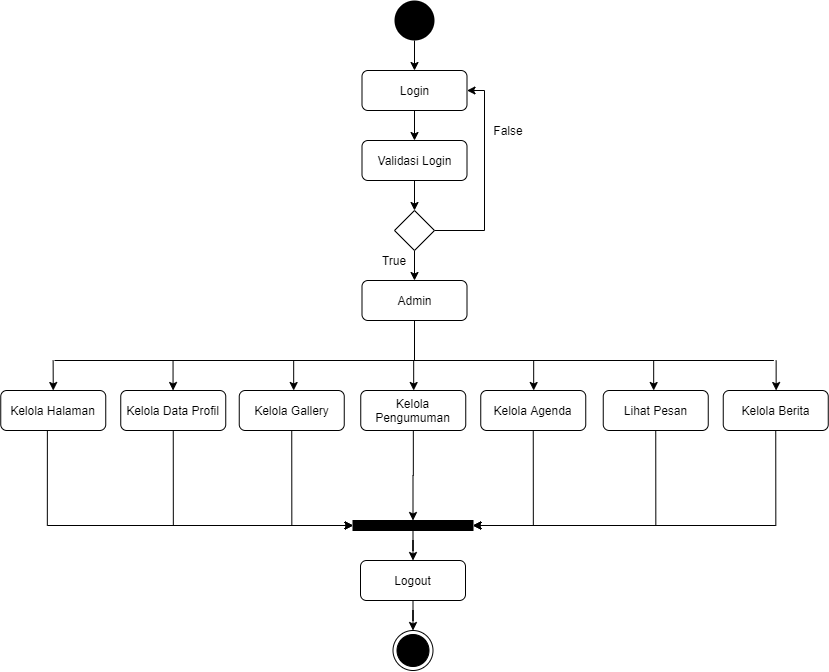

The diagram above was exported from draw.io. Its source (the exported page's mxGraphModel, read from the mxfile embedded in the PNG):
<mxGraphModel dx="2107" dy="803" grid="1" gridSize="10" guides="1" tooltips="1" connect="1" arrows="1" fold="1" page="1" pageScale="1" pageWidth="827" pageHeight="1169" math="0" shadow="0">
  <root>
    <mxCell id="wpGpmRnF7yZzTCat7uwU-0" />
    <mxCell id="wpGpmRnF7yZzTCat7uwU-1" parent="wpGpmRnF7yZzTCat7uwU-0" />
    <mxCell id="wpGpmRnF7yZzTCat7uwU-2" style="edgeStyle=orthogonalEdgeStyle;rounded=0;orthogonalLoop=1;jettySize=auto;html=1;entryX=0.5;entryY=0;entryDx=0;entryDy=0;" edge="1" parent="wpGpmRnF7yZzTCat7uwU-1" source="wpGpmRnF7yZzTCat7uwU-3" target="wpGpmRnF7yZzTCat7uwU-5">
      <mxGeometry relative="1" as="geometry" />
    </mxCell>
    <mxCell id="wpGpmRnF7yZzTCat7uwU-3" value="" style="ellipse;fillColor=#000000;strokeColor=none;" vertex="1" parent="wpGpmRnF7yZzTCat7uwU-1">
      <mxGeometry x="280" y="110" width="40" height="40" as="geometry" />
    </mxCell>
    <mxCell id="wpGpmRnF7yZzTCat7uwU-4" style="edgeStyle=orthogonalEdgeStyle;rounded=0;orthogonalLoop=1;jettySize=auto;html=1;" edge="1" parent="wpGpmRnF7yZzTCat7uwU-1" source="wpGpmRnF7yZzTCat7uwU-5" target="wpGpmRnF7yZzTCat7uwU-7">
      <mxGeometry relative="1" as="geometry" />
    </mxCell>
    <mxCell id="wpGpmRnF7yZzTCat7uwU-5" value="Login" style="rounded=1;whiteSpace=wrap;html=1;" vertex="1" parent="wpGpmRnF7yZzTCat7uwU-1">
      <mxGeometry x="247.5" y="180" width="105" height="40" as="geometry" />
    </mxCell>
    <mxCell id="wpGpmRnF7yZzTCat7uwU-6" style="edgeStyle=orthogonalEdgeStyle;rounded=0;orthogonalLoop=1;jettySize=auto;html=1;entryX=0.5;entryY=0;entryDx=0;entryDy=0;" edge="1" parent="wpGpmRnF7yZzTCat7uwU-1" source="wpGpmRnF7yZzTCat7uwU-7" target="wpGpmRnF7yZzTCat7uwU-10">
      <mxGeometry relative="1" as="geometry" />
    </mxCell>
    <mxCell id="wpGpmRnF7yZzTCat7uwU-7" value="Validasi Login" style="rounded=1;whiteSpace=wrap;html=1;" vertex="1" parent="wpGpmRnF7yZzTCat7uwU-1">
      <mxGeometry x="247.5" y="250" width="105" height="40" as="geometry" />
    </mxCell>
    <mxCell id="wpGpmRnF7yZzTCat7uwU-8" style="edgeStyle=orthogonalEdgeStyle;rounded=0;orthogonalLoop=1;jettySize=auto;html=1;" edge="1" parent="wpGpmRnF7yZzTCat7uwU-1" source="wpGpmRnF7yZzTCat7uwU-10" target="wpGpmRnF7yZzTCat7uwU-11">
      <mxGeometry relative="1" as="geometry" />
    </mxCell>
    <mxCell id="wpGpmRnF7yZzTCat7uwU-9" style="edgeStyle=orthogonalEdgeStyle;rounded=0;orthogonalLoop=1;jettySize=auto;html=1;entryX=1;entryY=0.5;entryDx=0;entryDy=0;exitX=1;exitY=0.5;exitDx=0;exitDy=0;" edge="1" parent="wpGpmRnF7yZzTCat7uwU-1" source="wpGpmRnF7yZzTCat7uwU-10" target="wpGpmRnF7yZzTCat7uwU-5">
      <mxGeometry relative="1" as="geometry">
        <Array as="points">
          <mxPoint x="370" y="340" />
          <mxPoint x="370" y="200" />
        </Array>
      </mxGeometry>
    </mxCell>
    <mxCell id="wpGpmRnF7yZzTCat7uwU-10" value="" style="rhombus;whiteSpace=wrap;html=1;" vertex="1" parent="wpGpmRnF7yZzTCat7uwU-1">
      <mxGeometry x="280" y="320" width="40" height="40" as="geometry" />
    </mxCell>
    <mxCell id="wpGpmRnF7yZzTCat7uwU-11" value="Admin" style="rounded=1;whiteSpace=wrap;html=1;" vertex="1" parent="wpGpmRnF7yZzTCat7uwU-1">
      <mxGeometry x="247.5" y="390" width="105" height="40" as="geometry" />
    </mxCell>
    <mxCell id="wpGpmRnF7yZzTCat7uwU-12" style="edgeStyle=orthogonalEdgeStyle;rounded=0;orthogonalLoop=1;jettySize=auto;html=1;entryX=0;entryY=0.5;entryDx=0;entryDy=0;exitX=0.444;exitY=0.975;exitDx=0;exitDy=0;exitPerimeter=0;" edge="1" parent="wpGpmRnF7yZzTCat7uwU-1" source="wpGpmRnF7yZzTCat7uwU-13" target="wpGpmRnF7yZzTCat7uwU-19">
      <mxGeometry relative="1" as="geometry">
        <mxPoint x="117.87" y="635" as="targetPoint" />
      </mxGeometry>
    </mxCell>
    <mxCell id="wpGpmRnF7yZzTCat7uwU-13" value="Kelola Halaman" style="rounded=1;whiteSpace=wrap;html=1;" vertex="1" parent="wpGpmRnF7yZzTCat7uwU-1">
      <mxGeometry x="-113.75" y="500" width="105" height="40" as="geometry" />
    </mxCell>
    <mxCell id="LprWfq5bEB5J-RoHdzqj-0" style="edgeStyle=orthogonalEdgeStyle;rounded=0;orthogonalLoop=1;jettySize=auto;html=1;entryX=0;entryY=0.5;entryDx=0;entryDy=0;exitX=0.5;exitY=1;exitDx=0;exitDy=0;" edge="1" parent="wpGpmRnF7yZzTCat7uwU-1" source="wpGpmRnF7yZzTCat7uwU-15" target="wpGpmRnF7yZzTCat7uwU-19">
      <mxGeometry relative="1" as="geometry" />
    </mxCell>
    <mxCell id="wpGpmRnF7yZzTCat7uwU-15" value="Kelola Data Profil" style="rounded=1;whiteSpace=wrap;html=1;" vertex="1" parent="wpGpmRnF7yZzTCat7uwU-1">
      <mxGeometry x="6.25" y="500" width="105" height="40" as="geometry" />
    </mxCell>
    <mxCell id="wpGpmRnF7yZzTCat7uwU-16" style="edgeStyle=orthogonalEdgeStyle;rounded=0;orthogonalLoop=1;jettySize=auto;html=1;entryX=0;entryY=0.5;entryDx=0;entryDy=0;exitX=0.5;exitY=1;exitDx=0;exitDy=0;" edge="1" parent="wpGpmRnF7yZzTCat7uwU-1" source="wpGpmRnF7yZzTCat7uwU-17" target="wpGpmRnF7yZzTCat7uwU-19">
      <mxGeometry relative="1" as="geometry">
        <mxPoint x="117.87" y="635" as="targetPoint" />
      </mxGeometry>
    </mxCell>
    <mxCell id="wpGpmRnF7yZzTCat7uwU-17" value="Kelola Gallery" style="rounded=1;whiteSpace=wrap;html=1;" vertex="1" parent="wpGpmRnF7yZzTCat7uwU-1">
      <mxGeometry x="124.75" y="500" width="105" height="40" as="geometry" />
    </mxCell>
    <mxCell id="wpGpmRnF7yZzTCat7uwU-18" style="edgeStyle=orthogonalEdgeStyle;rounded=0;orthogonalLoop=1;jettySize=auto;html=1;" edge="1" parent="wpGpmRnF7yZzTCat7uwU-1" source="wpGpmRnF7yZzTCat7uwU-19" target="wpGpmRnF7yZzTCat7uwU-21">
      <mxGeometry relative="1" as="geometry" />
    </mxCell>
    <mxCell id="wpGpmRnF7yZzTCat7uwU-19" value="" style="rounded=0;whiteSpace=wrap;html=1;fillColor=#000000;" vertex="1" parent="wpGpmRnF7yZzTCat7uwU-1">
      <mxGeometry x="238.5" y="630" width="120" height="10" as="geometry" />
    </mxCell>
    <mxCell id="wpGpmRnF7yZzTCat7uwU-20" style="edgeStyle=orthogonalEdgeStyle;rounded=0;orthogonalLoop=1;jettySize=auto;html=1;" edge="1" parent="wpGpmRnF7yZzTCat7uwU-1" source="wpGpmRnF7yZzTCat7uwU-21" target="wpGpmRnF7yZzTCat7uwU-22">
      <mxGeometry relative="1" as="geometry" />
    </mxCell>
    <mxCell id="wpGpmRnF7yZzTCat7uwU-21" value="Logout" style="rounded=1;whiteSpace=wrap;html=1;" vertex="1" parent="wpGpmRnF7yZzTCat7uwU-1">
      <mxGeometry x="246" y="670" width="105" height="40" as="geometry" />
    </mxCell>
    <mxCell id="wpGpmRnF7yZzTCat7uwU-22" value="" style="ellipse;html=1;shape=endState;fillColor=#000000;strokeColor=#000000;" vertex="1" parent="wpGpmRnF7yZzTCat7uwU-1">
      <mxGeometry x="278.5" y="740" width="40" height="40" as="geometry" />
    </mxCell>
    <mxCell id="wpGpmRnF7yZzTCat7uwU-23" value="" style="endArrow=classic;html=1;entryX=0.5;entryY=0;entryDx=0;entryDy=0;" edge="1" parent="wpGpmRnF7yZzTCat7uwU-1" target="wpGpmRnF7yZzTCat7uwU-13">
      <mxGeometry width="50" height="50" relative="1" as="geometry">
        <mxPoint x="-61.370000000000005" y="470" as="sourcePoint" />
        <mxPoint x="59.379999999999995" y="460" as="targetPoint" />
      </mxGeometry>
    </mxCell>
    <mxCell id="wpGpmRnF7yZzTCat7uwU-24" value="" style="endArrow=classic;html=1;entryX=0.5;entryY=0;entryDx=0;entryDy=0;" edge="1" parent="wpGpmRnF7yZzTCat7uwU-1">
      <mxGeometry width="50" height="50" relative="1" as="geometry">
        <mxPoint x="179.18000000000018" y="470" as="sourcePoint" />
        <mxPoint x="179.18000000000018" y="500" as="targetPoint" />
      </mxGeometry>
    </mxCell>
    <mxCell id="wpGpmRnF7yZzTCat7uwU-25" value="" style="endArrow=classic;html=1;entryX=0.5;entryY=0;entryDx=0;entryDy=0;" edge="1" parent="wpGpmRnF7yZzTCat7uwU-1">
      <mxGeometry width="50" height="50" relative="1" as="geometry">
        <mxPoint x="299.1800000000002" y="470" as="sourcePoint" />
        <mxPoint x="299.1800000000002" y="500" as="targetPoint" />
      </mxGeometry>
    </mxCell>
    <mxCell id="wpGpmRnF7yZzTCat7uwU-26" value="" style="endArrow=classic;html=1;entryX=0.5;entryY=0;entryDx=0;entryDy=0;" edge="1" parent="wpGpmRnF7yZzTCat7uwU-1">
      <mxGeometry width="50" height="50" relative="1" as="geometry">
        <mxPoint x="419.1800000000002" y="470" as="sourcePoint" />
        <mxPoint x="419.1800000000002" y="500" as="targetPoint" />
      </mxGeometry>
    </mxCell>
    <mxCell id="wpGpmRnF7yZzTCat7uwU-27" value="" style="endArrow=classic;html=1;entryX=0.5;entryY=0;entryDx=0;entryDy=0;" edge="1" parent="wpGpmRnF7yZzTCat7uwU-1">
      <mxGeometry width="50" height="50" relative="1" as="geometry">
        <mxPoint x="539.1800000000002" y="470" as="sourcePoint" />
        <mxPoint x="539.1800000000002" y="500" as="targetPoint" />
      </mxGeometry>
    </mxCell>
    <mxCell id="wpGpmRnF7yZzTCat7uwU-28" value="" style="endArrow=none;html=1;" edge="1" parent="wpGpmRnF7yZzTCat7uwU-1">
      <mxGeometry width="50" height="50" relative="1" as="geometry">
        <mxPoint x="-60" y="470" as="sourcePoint" />
        <mxPoint x="659.38" y="470" as="targetPoint" />
      </mxGeometry>
    </mxCell>
    <mxCell id="wpGpmRnF7yZzTCat7uwU-29" value="" style="endArrow=none;html=1;exitX=0.5;exitY=1;exitDx=0;exitDy=0;" edge="1" parent="wpGpmRnF7yZzTCat7uwU-1" source="wpGpmRnF7yZzTCat7uwU-11">
      <mxGeometry width="50" height="50" relative="1" as="geometry">
        <mxPoint x="233" y="450" as="sourcePoint" />
        <mxPoint x="300" y="470" as="targetPoint" />
      </mxGeometry>
    </mxCell>
    <mxCell id="wpGpmRnF7yZzTCat7uwU-30" style="edgeStyle=orthogonalEdgeStyle;rounded=0;orthogonalLoop=1;jettySize=auto;html=1;entryX=1;entryY=0.5;entryDx=0;entryDy=0;exitX=0.5;exitY=1;exitDx=0;exitDy=0;" edge="1" parent="wpGpmRnF7yZzTCat7uwU-1" source="wpGpmRnF7yZzTCat7uwU-31" target="wpGpmRnF7yZzTCat7uwU-19">
      <mxGeometry relative="1" as="geometry">
        <mxPoint x="237.87" y="635" as="targetPoint" />
      </mxGeometry>
    </mxCell>
    <mxCell id="wpGpmRnF7yZzTCat7uwU-31" value="Lihat Pesan" style="rounded=1;whiteSpace=wrap;html=1;" vertex="1" parent="wpGpmRnF7yZzTCat7uwU-1">
      <mxGeometry x="488.75" y="500" width="105" height="40" as="geometry" />
    </mxCell>
    <mxCell id="wpGpmRnF7yZzTCat7uwU-32" value="" style="endArrow=classic;html=1;entryX=0.5;entryY=0;entryDx=0;entryDy=0;" edge="1" parent="wpGpmRnF7yZzTCat7uwU-1">
      <mxGeometry width="50" height="50" relative="1" as="geometry">
        <mxPoint x="661.6400000000002" y="470" as="sourcePoint" />
        <mxPoint x="661.6400000000002" y="500" as="targetPoint" />
      </mxGeometry>
    </mxCell>
    <mxCell id="M8Br1KruHr_5t14EYAi3-0" style="edgeStyle=orthogonalEdgeStyle;rounded=0;orthogonalLoop=1;jettySize=auto;html=1;entryX=0.5;entryY=0;entryDx=0;entryDy=0;" edge="1" parent="wpGpmRnF7yZzTCat7uwU-1" source="wpGpmRnF7yZzTCat7uwU-35" target="wpGpmRnF7yZzTCat7uwU-19">
      <mxGeometry relative="1" as="geometry" />
    </mxCell>
    <mxCell id="wpGpmRnF7yZzTCat7uwU-35" value="Kelola Pengumuman" style="rounded=1;whiteSpace=wrap;html=1;" vertex="1" parent="wpGpmRnF7yZzTCat7uwU-1">
      <mxGeometry x="246.25" y="500" width="105" height="40" as="geometry" />
    </mxCell>
    <mxCell id="M8Br1KruHr_5t14EYAi3-1" style="edgeStyle=orthogonalEdgeStyle;rounded=0;orthogonalLoop=1;jettySize=auto;html=1;entryX=1;entryY=0.5;entryDx=0;entryDy=0;exitX=0.5;exitY=1;exitDx=0;exitDy=0;" edge="1" parent="wpGpmRnF7yZzTCat7uwU-1" source="wpGpmRnF7yZzTCat7uwU-37" target="wpGpmRnF7yZzTCat7uwU-19">
      <mxGeometry relative="1" as="geometry" />
    </mxCell>
    <mxCell id="wpGpmRnF7yZzTCat7uwU-37" value="Kelola Agenda" style="rounded=1;whiteSpace=wrap;html=1;" vertex="1" parent="wpGpmRnF7yZzTCat7uwU-1">
      <mxGeometry x="366.25" y="500" width="105" height="40" as="geometry" />
    </mxCell>
    <mxCell id="wpGpmRnF7yZzTCat7uwU-39" value="Kelola Berita" style="rounded=1;whiteSpace=wrap;html=1;" vertex="1" parent="wpGpmRnF7yZzTCat7uwU-1">
      <mxGeometry x="608.75" y="500" width="105" height="40" as="geometry" />
    </mxCell>
    <mxCell id="wpGpmRnF7yZzTCat7uwU-48" value="" style="endArrow=classic;html=1;entryX=0.5;entryY=0;entryDx=0;entryDy=0;" edge="1" parent="wpGpmRnF7yZzTCat7uwU-1">
      <mxGeometry width="50" height="50" relative="1" as="geometry">
        <mxPoint x="58.55000000000007" y="470" as="sourcePoint" />
        <mxPoint x="58.55000000000007" y="500" as="targetPoint" />
      </mxGeometry>
    </mxCell>
    <mxCell id="wpGpmRnF7yZzTCat7uwU-49" value="True" style="text;html=1;strokeColor=none;fillColor=none;align=center;verticalAlign=middle;whiteSpace=wrap;rounded=0;" vertex="1" parent="wpGpmRnF7yZzTCat7uwU-1">
      <mxGeometry x="260" y="360" width="40" height="20" as="geometry" />
    </mxCell>
    <mxCell id="wpGpmRnF7yZzTCat7uwU-50" value="False" style="text;html=1;strokeColor=none;fillColor=none;align=center;verticalAlign=middle;whiteSpace=wrap;rounded=0;" vertex="1" parent="wpGpmRnF7yZzTCat7uwU-1">
      <mxGeometry x="374" y="230" width="40" height="20" as="geometry" />
    </mxCell>
    <mxCell id="M8Br1KruHr_5t14EYAi3-2" style="edgeStyle=orthogonalEdgeStyle;rounded=0;orthogonalLoop=1;jettySize=auto;html=1;entryX=1;entryY=0.5;entryDx=0;entryDy=0;exitX=0.5;exitY=1;exitDx=0;exitDy=0;" edge="1" parent="wpGpmRnF7yZzTCat7uwU-1" source="wpGpmRnF7yZzTCat7uwU-39" target="wpGpmRnF7yZzTCat7uwU-19">
      <mxGeometry relative="1" as="geometry">
        <mxPoint x="428.7500000000002" y="549.9999999999999" as="sourcePoint" />
        <mxPoint x="368.5" y="644.9999999999999" as="targetPoint" />
      </mxGeometry>
    </mxCell>
  </root>
</mxGraphModel>